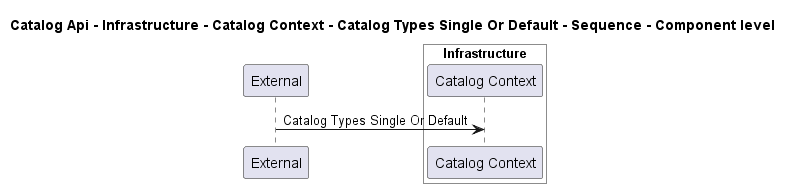

The diagram above was rendered by PlantUML. Its source (embedded in the PNG):
@startuml
!pragma layout smetana

title Catalog Api - Infrastructure - Catalog Context - Catalog Types Single Or Default - Sequence - Component level

participant "External" as C4InterFlow.SoftwareSystems.ExternalSystem

box "Catalog Api" #White
    
box "Infrastructure" #White
    participant "Catalog Context" as dotnet.eShop.Architecture.SoftwareSystems.CatalogApi.Containers.Infrastructure.Components.CatalogContext
end box

end box


C4InterFlow.SoftwareSystems.ExternalSystem -> dotnet.eShop.Architecture.SoftwareSystems.CatalogApi.Containers.Infrastructure.Components.CatalogContext : Catalog Types Single Or Default


@enduml